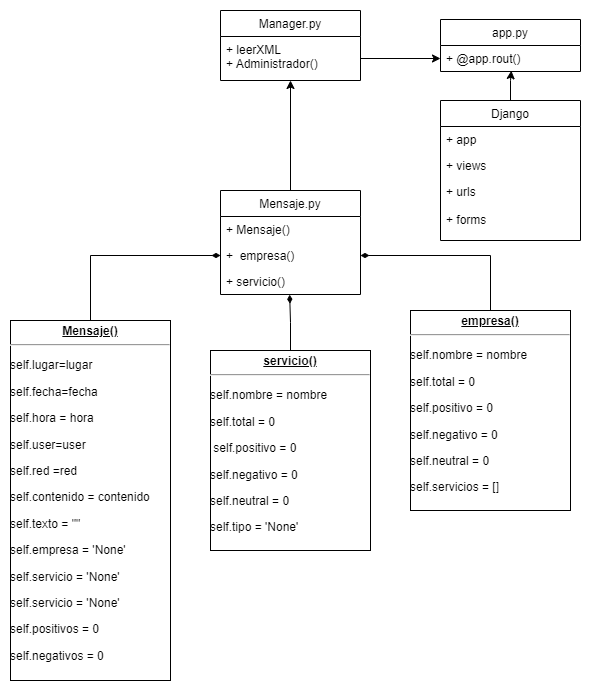

The diagram above was exported from draw.io. Its source (the exported page's mxGraphModel, read from the mxfile embedded in the PNG):
<mxGraphModel dx="1888" dy="660" grid="1" gridSize="10" guides="1" tooltips="1" connect="1" arrows="1" fold="1" page="1" pageScale="1" pageWidth="850" pageHeight="1100" math="0" shadow="0">
  <root>
    <mxCell id="0" />
    <mxCell id="1" parent="0" />
    <mxCell id="W3gXAkgi5VMDNp8YhkJ7-1" value="app.py" style="swimlane;fontStyle=0;childLayout=stackLayout;horizontal=1;startSize=26;fillColor=none;horizontalStack=0;resizeParent=1;resizeParentMax=0;resizeLast=0;collapsible=1;marginBottom=0;" vertex="1" parent="1">
      <mxGeometry x="350" y="89" width="140" height="52" as="geometry" />
    </mxCell>
    <mxCell id="W3gXAkgi5VMDNp8YhkJ7-2" value="+ @app.rout()" style="text;strokeColor=none;fillColor=none;align=left;verticalAlign=top;spacingLeft=4;spacingRight=4;overflow=hidden;rotatable=0;points=[[0,0.5],[1,0.5]];portConstraint=eastwest;" vertex="1" parent="W3gXAkgi5VMDNp8YhkJ7-1">
      <mxGeometry y="26" width="140" height="26" as="geometry" />
    </mxCell>
    <mxCell id="W3gXAkgi5VMDNp8YhkJ7-5" value="Manager.py" style="swimlane;fontStyle=0;childLayout=stackLayout;horizontal=1;startSize=26;fillColor=none;horizontalStack=0;resizeParent=1;resizeParentMax=0;resizeLast=0;collapsible=1;marginBottom=0;" vertex="1" parent="1">
      <mxGeometry x="130" y="80" width="140" height="70" as="geometry" />
    </mxCell>
    <mxCell id="W3gXAkgi5VMDNp8YhkJ7-7" value="+ leerXML&#10;+ Administrador()" style="text;strokeColor=none;fillColor=none;align=left;verticalAlign=top;spacingLeft=4;spacingRight=4;overflow=hidden;rotatable=0;points=[[0,0.5],[1,0.5]];portConstraint=eastwest;" vertex="1" parent="W3gXAkgi5VMDNp8YhkJ7-5">
      <mxGeometry y="26" width="140" height="44" as="geometry" />
    </mxCell>
    <mxCell id="W3gXAkgi5VMDNp8YhkJ7-14" style="edgeStyle=orthogonalEdgeStyle;rounded=0;orthogonalLoop=1;jettySize=auto;html=1;exitX=0.5;exitY=0;exitDx=0;exitDy=0;entryX=0.5;entryY=1;entryDx=0;entryDy=0;entryPerimeter=0;" edge="1" parent="1" source="W3gXAkgi5VMDNp8YhkJ7-9" target="W3gXAkgi5VMDNp8YhkJ7-7">
      <mxGeometry relative="1" as="geometry" />
    </mxCell>
    <mxCell id="W3gXAkgi5VMDNp8YhkJ7-9" value="Mensaje.py" style="swimlane;fontStyle=0;childLayout=stackLayout;horizontal=1;startSize=26;fillColor=none;horizontalStack=0;resizeParent=1;resizeParentMax=0;resizeLast=0;collapsible=1;marginBottom=0;" vertex="1" parent="1">
      <mxGeometry x="130" y="260" width="140" height="104" as="geometry" />
    </mxCell>
    <mxCell id="W3gXAkgi5VMDNp8YhkJ7-10" value="+ Mensaje()&#10;" style="text;strokeColor=none;fillColor=none;align=left;verticalAlign=top;spacingLeft=4;spacingRight=4;overflow=hidden;rotatable=0;points=[[0,0.5],[1,0.5]];portConstraint=eastwest;" vertex="1" parent="W3gXAkgi5VMDNp8YhkJ7-9">
      <mxGeometry y="26" width="140" height="26" as="geometry" />
    </mxCell>
    <mxCell id="W3gXAkgi5VMDNp8YhkJ7-11" value="+  empresa()" style="text;strokeColor=none;fillColor=none;align=left;verticalAlign=top;spacingLeft=4;spacingRight=4;overflow=hidden;rotatable=0;points=[[0,0.5],[1,0.5]];portConstraint=eastwest;" vertex="1" parent="W3gXAkgi5VMDNp8YhkJ7-9">
      <mxGeometry y="52" width="140" height="26" as="geometry" />
    </mxCell>
    <mxCell id="W3gXAkgi5VMDNp8YhkJ7-12" value="+ servicio()" style="text;strokeColor=none;fillColor=none;align=left;verticalAlign=top;spacingLeft=4;spacingRight=4;overflow=hidden;rotatable=0;points=[[0,0.5],[1,0.5]];portConstraint=eastwest;" vertex="1" parent="W3gXAkgi5VMDNp8YhkJ7-9">
      <mxGeometry y="78" width="140" height="26" as="geometry" />
    </mxCell>
    <mxCell id="W3gXAkgi5VMDNp8YhkJ7-15" style="edgeStyle=orthogonalEdgeStyle;rounded=0;orthogonalLoop=1;jettySize=auto;html=1;exitX=1;exitY=0.5;exitDx=0;exitDy=0;entryX=0;entryY=0.5;entryDx=0;entryDy=0;" edge="1" parent="1" source="W3gXAkgi5VMDNp8YhkJ7-7" target="W3gXAkgi5VMDNp8YhkJ7-2">
      <mxGeometry relative="1" as="geometry" />
    </mxCell>
    <mxCell id="W3gXAkgi5VMDNp8YhkJ7-27" style="edgeStyle=orthogonalEdgeStyle;rounded=0;orthogonalLoop=1;jettySize=auto;html=1;entryX=0.506;entryY=0.969;entryDx=0;entryDy=0;entryPerimeter=0;endArrow=classic;endFill=1;" edge="1" parent="1" source="W3gXAkgi5VMDNp8YhkJ7-16" target="W3gXAkgi5VMDNp8YhkJ7-2">
      <mxGeometry relative="1" as="geometry" />
    </mxCell>
    <mxCell id="W3gXAkgi5VMDNp8YhkJ7-16" value="Django" style="swimlane;fontStyle=0;childLayout=stackLayout;horizontal=1;startSize=26;fillColor=none;horizontalStack=0;resizeParent=1;resizeParentMax=0;resizeLast=0;collapsible=1;marginBottom=0;" vertex="1" parent="1">
      <mxGeometry x="350" y="170" width="140" height="140" as="geometry" />
    </mxCell>
    <mxCell id="W3gXAkgi5VMDNp8YhkJ7-17" value="+ app" style="text;strokeColor=none;fillColor=none;align=left;verticalAlign=top;spacingLeft=4;spacingRight=4;overflow=hidden;rotatable=0;points=[[0,0.5],[1,0.5]];portConstraint=eastwest;" vertex="1" parent="W3gXAkgi5VMDNp8YhkJ7-16">
      <mxGeometry y="26" width="140" height="26" as="geometry" />
    </mxCell>
    <mxCell id="W3gXAkgi5VMDNp8YhkJ7-18" value="+ views" style="text;strokeColor=none;fillColor=none;align=left;verticalAlign=top;spacingLeft=4;spacingRight=4;overflow=hidden;rotatable=0;points=[[0,0.5],[1,0.5]];portConstraint=eastwest;" vertex="1" parent="W3gXAkgi5VMDNp8YhkJ7-16">
      <mxGeometry y="52" width="140" height="26" as="geometry" />
    </mxCell>
    <mxCell id="W3gXAkgi5VMDNp8YhkJ7-19" value="+ urls&#10;&#10;+ forms" style="text;strokeColor=none;fillColor=none;align=left;verticalAlign=top;spacingLeft=4;spacingRight=4;overflow=hidden;rotatable=0;points=[[0,0.5],[1,0.5]];portConstraint=eastwest;" vertex="1" parent="W3gXAkgi5VMDNp8YhkJ7-16">
      <mxGeometry y="78" width="140" height="62" as="geometry" />
    </mxCell>
    <mxCell id="W3gXAkgi5VMDNp8YhkJ7-22" style="edgeStyle=orthogonalEdgeStyle;rounded=0;orthogonalLoop=1;jettySize=auto;html=1;exitX=0.5;exitY=0;exitDx=0;exitDy=0;entryX=0;entryY=0.5;entryDx=0;entryDy=0;endArrow=diamondThin;endFill=1;" edge="1" parent="1" source="W3gXAkgi5VMDNp8YhkJ7-21" target="W3gXAkgi5VMDNp8YhkJ7-11">
      <mxGeometry relative="1" as="geometry" />
    </mxCell>
    <mxCell id="W3gXAkgi5VMDNp8YhkJ7-21" value="&lt;p style=&quot;margin: 0px ; margin-top: 4px ; text-align: center ; text-decoration: underline&quot;&gt;&lt;b&gt;Mensaje()&lt;/b&gt;&lt;/p&gt;&lt;hr&gt;&lt;p class=&quot;MsoNormal&quot;&gt;self.lugar=lugar&lt;/p&gt;&lt;p class=&quot;MsoNormal&quot;&gt;self.fecha=fecha&lt;/p&gt;&lt;p class=&quot;MsoNormal&quot;&gt;self.hora = hora&lt;/p&gt;&lt;p class=&quot;MsoNormal&quot;&gt;self.user=user&lt;/p&gt;&lt;p class=&quot;MsoNormal&quot;&gt;self.red =red&lt;/p&gt;&lt;p class=&quot;MsoNormal&quot;&gt;self.contenido = contenido&lt;/p&gt;&lt;p class=&quot;MsoNormal&quot;&gt;self.texto = &quot;&quot;&lt;/p&gt;&lt;p class=&quot;MsoNormal&quot;&gt;self.empresa = 'None'&lt;/p&gt;&lt;p class=&quot;MsoNormal&quot;&gt;self.servicio = 'None'&lt;/p&gt;&lt;p class=&quot;MsoNormal&quot;&gt;self.servicio = 'None'&lt;/p&gt;&lt;p class=&quot;MsoNormal&quot;&gt;self.positivos = 0&lt;/p&gt;&lt;p class=&quot;MsoNormal&quot;&gt;self.negativos = 0&lt;/p&gt;&lt;p style=&quot;margin: 0px ; margin-left: 8px&quot;&gt;&lt;br/&gt;&lt;br/&gt;&lt;br/&gt;&lt;br/&gt;&lt;br/&gt;&lt;br/&gt;&lt;br/&gt;&lt;br/&gt;&lt;br/&gt;&lt;br/&gt;&lt;br/&gt;&lt;br/&gt;&lt;br/&gt;&lt;br/&gt;&lt;br/&gt;&lt;br/&gt;&lt;br/&gt;&lt;br/&gt;&lt;br/&gt;&lt;br/&gt;&lt;br/&gt;&lt;br/&gt;&lt;br/&gt;&lt;br/&gt;&lt;/p&gt;&lt;p class=&quot;MsoNormal&quot;&gt;self.tipo = 'None'&lt;/p&gt;" style="verticalAlign=top;align=left;overflow=fill;fontSize=12;fontFamily=Helvetica;html=1;" vertex="1" parent="1">
      <mxGeometry x="-80" y="390" width="160" height="360" as="geometry" />
    </mxCell>
    <mxCell id="W3gXAkgi5VMDNp8YhkJ7-24" style="edgeStyle=orthogonalEdgeStyle;rounded=0;orthogonalLoop=1;jettySize=auto;html=1;exitX=0.5;exitY=0;exitDx=0;exitDy=0;entryX=0.494;entryY=1.008;entryDx=0;entryDy=0;entryPerimeter=0;endArrow=diamondThin;endFill=1;" edge="1" parent="1" source="W3gXAkgi5VMDNp8YhkJ7-23" target="W3gXAkgi5VMDNp8YhkJ7-12">
      <mxGeometry relative="1" as="geometry" />
    </mxCell>
    <mxCell id="W3gXAkgi5VMDNp8YhkJ7-23" value="&lt;p style=&quot;margin: 0px ; margin-top: 4px ; text-align: center ; text-decoration: underline&quot;&gt;&lt;b&gt;servicio()&lt;/b&gt;&lt;/p&gt;&lt;hr&gt;&lt;p class=&quot;MsoNormal&quot;&gt;self.nombre = nombre&lt;/p&gt;&lt;p class=&quot;MsoNormal&quot;&gt;self.total = 0&lt;/p&gt;&lt;p class=&quot;MsoNormal&quot;&gt;&amp;nbsp;self.positivo = 0&lt;/p&gt;&lt;p class=&quot;MsoNormal&quot;&gt;self.negativo = 0&lt;/p&gt;&lt;p class=&quot;MsoNormal&quot;&gt;self.neutral = 0&lt;/p&gt;&lt;p class=&quot;MsoNormal&quot;&gt;self.tipo = 'None'&lt;/p&gt;" style="verticalAlign=top;align=left;overflow=fill;fontSize=12;fontFamily=Helvetica;html=1;" vertex="1" parent="1">
      <mxGeometry x="120" y="420" width="160" height="200" as="geometry" />
    </mxCell>
    <mxCell id="W3gXAkgi5VMDNp8YhkJ7-26" style="edgeStyle=orthogonalEdgeStyle;rounded=0;orthogonalLoop=1;jettySize=auto;html=1;exitX=0.5;exitY=0;exitDx=0;exitDy=0;entryX=1;entryY=0.5;entryDx=0;entryDy=0;endArrow=diamondThin;endFill=1;" edge="1" parent="1" source="W3gXAkgi5VMDNp8YhkJ7-25" target="W3gXAkgi5VMDNp8YhkJ7-11">
      <mxGeometry relative="1" as="geometry" />
    </mxCell>
    <mxCell id="W3gXAkgi5VMDNp8YhkJ7-25" value="&lt;p style=&quot;margin: 0px ; margin-top: 4px ; text-align: center ; text-decoration: underline&quot;&gt;&lt;b&gt;empresa()&lt;/b&gt;&lt;/p&gt;&lt;hr&gt;&lt;p class=&quot;MsoNormal&quot;&gt;self.nombre = nombre&lt;/p&gt;&lt;p class=&quot;MsoNormal&quot;&gt;self.total = 0&lt;/p&gt;&lt;p class=&quot;MsoNormal&quot;&gt;self.positivo = 0&lt;/p&gt;&lt;p class=&quot;MsoNormal&quot;&gt;self.negativo = 0&lt;/p&gt;&lt;p class=&quot;MsoNormal&quot;&gt;self.neutral = 0&lt;/p&gt;&lt;p class=&quot;MsoNormal&quot;&gt;&lt;span&gt;self.servicios = []&lt;/span&gt;&lt;br&gt;&lt;/p&gt;" style="verticalAlign=top;align=left;overflow=fill;fontSize=12;fontFamily=Helvetica;html=1;" vertex="1" parent="1">
      <mxGeometry x="320" y="380" width="160" height="200" as="geometry" />
    </mxCell>
  </root>
</mxGraphModel>